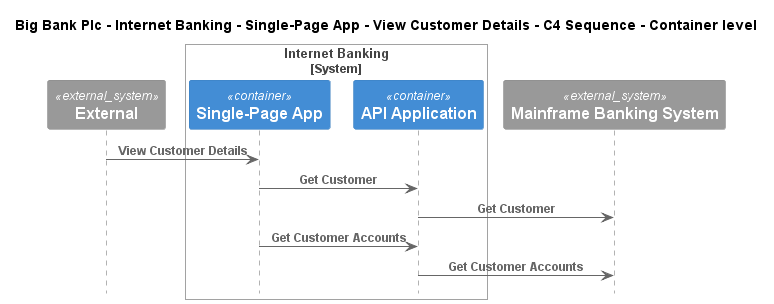

The diagram above was rendered by PlantUML. Its source (embedded in the PNG):
@startuml
!include ..\..\..\..\..\..\..\.c4s\C4_Sequence.puml

title Big Bank Plc - Internet Banking - Single-Page App - View Customer Details - C4 Sequence - Container level

System_Ext(C4InterFlow.SoftwareSystems.ExternalSystem, "External", "")

System_Boundary(BigBankPlc.SoftwareSystems.InternetBanking, "Internet Banking")
    Container(BigBankPlc.SoftwareSystems.InternetBanking.Containers.SinglePageApp, "Single-Page App", "", "")
    Container(BigBankPlc.SoftwareSystems.InternetBanking.Containers.APIApplication, "API Application", "", "")
Boundary_End()
System_Ext(BigBankPlc.SoftwareSystems.MainframeBankingSystem, "Mainframe Banking System", "")

Rel(C4InterFlow.SoftwareSystems.ExternalSystem, BigBankPlc.SoftwareSystems.InternetBanking.Containers.SinglePageApp, "View Customer Details")
Rel(BigBankPlc.SoftwareSystems.InternetBanking.Containers.SinglePageApp, BigBankPlc.SoftwareSystems.InternetBanking.Containers.APIApplication, "Get Customer")
Rel(BigBankPlc.SoftwareSystems.InternetBanking.Containers.APIApplication, BigBankPlc.SoftwareSystems.MainframeBankingSystem, "Get Customer")
Rel(BigBankPlc.SoftwareSystems.InternetBanking.Containers.SinglePageApp, BigBankPlc.SoftwareSystems.InternetBanking.Containers.APIApplication, "Get Customer Accounts")
Rel(BigBankPlc.SoftwareSystems.InternetBanking.Containers.APIApplication, BigBankPlc.SoftwareSystems.MainframeBankingSystem, "Get Customer Accounts")


@enduml